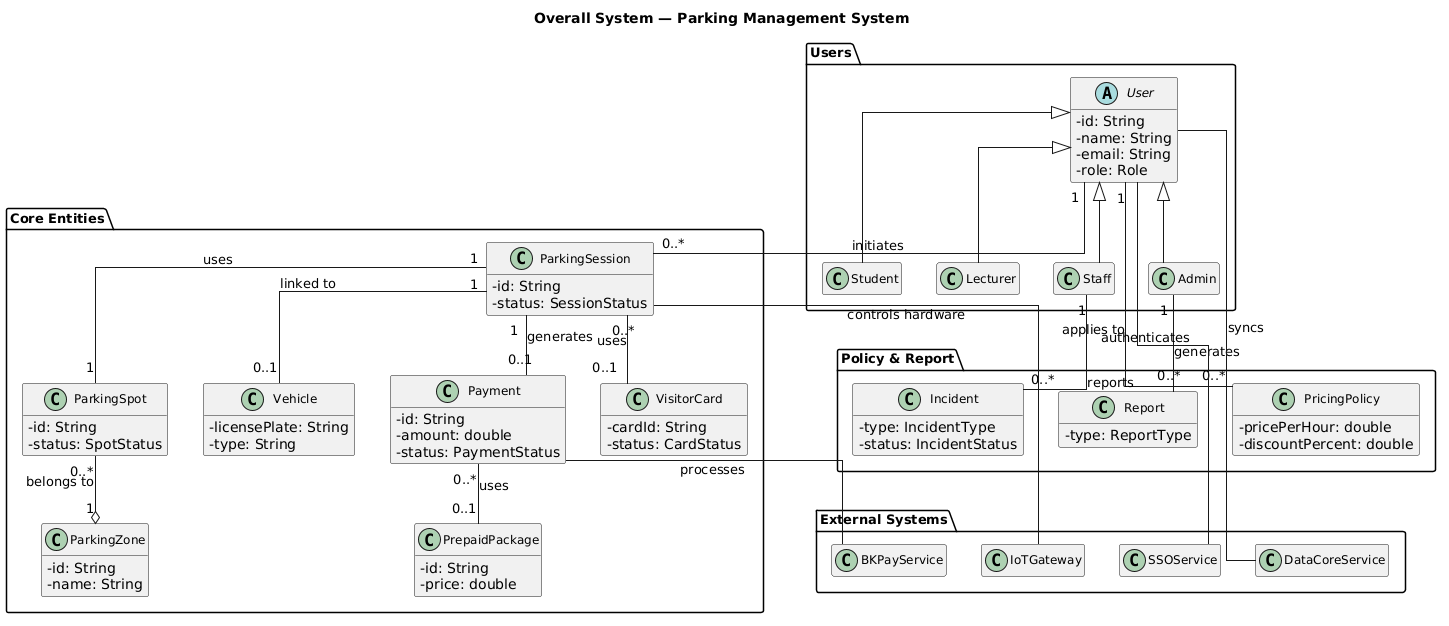

The diagram above was rendered by PlantUML. Its source (embedded in the PNG):
@startuml
title Overall System — Parking Management System

skinparam classAttributeIconSize 0
skinparam classFontSize 12
skinparam packageFontSize 13
skinparam linetype ortho
hide empty members

package "Users" {
  abstract class User {
    - id: String
    - name: String
    - email: String
    - role: Role
  }
  class Student extends User
  class Lecturer extends User
  class Staff extends User
  class Admin extends User
}

package "Core Entities" {
  class ParkingSession {
    - id: String
    - status: SessionStatus
  }
  class ParkingSpot {
    - id: String
    - status: SpotStatus
  }
  class ParkingZone {
    - id: String
    - name: String
  }
  class Vehicle {
    - licensePlate: String
    - type: String
  }
  class Payment {
    - id: String
    - amount: double
    - status: PaymentStatus
  }
  class PrepaidPackage {
    - id: String
    - price: double
  }
  class VisitorCard {
    - cardId: String
    - status: CardStatus
  }
}

package "Policy & Report" {
  class PricingPolicy {
    - pricePerHour: double
    - discountPercent: double
  }
  class Report {
    - type: ReportType
  }
  class Incident {
    - type: IncidentType
    - status: IncidentStatus
  }
}

package "External Systems" {
  class SSOService
  class BKPayService
  class DataCoreService
  class IoTGateway
}

User "1" -- "0..*" ParkingSession : initiates
ParkingSession "1" -- "1" ParkingSpot : uses
ParkingSession "1" -- "0..1" Payment : generates
ParkingSession "1" -- "0..1" Vehicle : linked to
ParkingSession "0..*" -- "0..1" VisitorCard : uses
ParkingSpot "0..*" --o "1" ParkingZone : belongs to
Payment "0..*" -- "0..1" PrepaidPackage : uses
PricingPolicy "0..*" -- "1" User : applies to
Admin "1" -- "0..*" Report : generates
Staff "1" -- "0..*" Incident : reports
User -- SSOService : authenticates
User -- DataCoreService : syncs
Payment -- BKPayService : processes
ParkingSession -- IoTGateway : controls hardware
@enduml